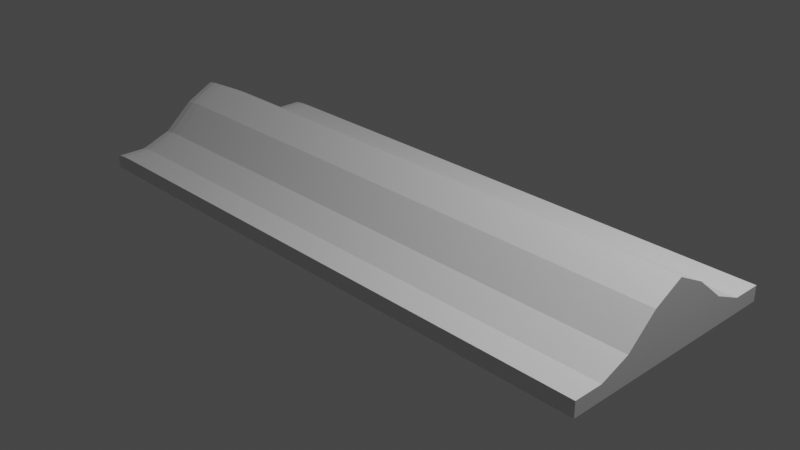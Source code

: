 # Source: SpaceSHIP.blend  (saved by Blender 3.4.6; exported with 4.5.12 LTS)
import bpy
from mathutils import Matrix  # noqa: F401  (used for matrix-valued properties, if any)

bpy.ops.wm.read_factory_settings(use_empty=True)
scene = bpy.context.scene
scene.name = 'Scene'

# ---- collections
col_collection = bpy.data.collections.new('Collection'); scene.collection.children.link(col_collection)

# ---- materials (node trees are filled in below, after node groups)
mat_material = bpy.data.materials.new('Material')
mat_material.alpha_threshold = 0.0
mat_material.use_transparent_shadow = False
mat_material.roughness = 0.5
mat_material.line_color = (0.0, 0.0, 0.0, 1.0)

# ---- material node trees
mat_material.use_nodes = True; mat_material.node_tree.nodes.clear()
_N = mat_material.node_tree.nodes; _L = mat_material.node_tree.links
n0 = _N.new('ShaderNodeOutputMaterial'); n0.name = 'Material Output'; n0.location = (300, 300)
n1 = _N.new('ShaderNodeBsdfPrincipled'); n1.name = 'Principled BSDF'; n1.location = (10, 300)
n1.distribution = 'GGX'
n1.subsurface_method = 'RANDOM_WALK_SKIN'
n1.inputs[3].default_value = 1.45
n1.inputs[27].default_value = (0.0, 0.0, 0.0, 1.0)
n1.inputs[28].default_value = 1.0
_L.new(n1.outputs[0], n0.inputs[0])
n0.is_active_output = True

# ---- world
world_world = bpy.data.worlds.new('World'); scene.world = world_world
world_world.use_nodes = True; world_world.node_tree.nodes.clear()
_N = world_world.node_tree.nodes; _L = world_world.node_tree.links
n0 = _N.new('ShaderNodeOutputWorld'); n0.name = 'World Output'; n0.location = (300, 300)
n1 = _N.new('ShaderNodeBackground'); n1.name = 'Background'; n1.location = (10, 300)
n1.inputs[0].default_value = (0.05088, 0.05088, 0.05088, 1.0)
_L.new(n1.outputs[0], n0.inputs[0])
n0.is_active_output = True
world_world.color = (0.05088, 0.05088, 0.05088)
world_world.use_sun_shadow = False
world_world.sun_shadow_jitter_overblur = 0.0

# ---- cameras
cam_camera = bpy.data.cameras.new('Camera')
cam_camera.clip_end = 100.0
cam_camera.ortho_scale = 7.314

# ---- lights
light_light = bpy.data.lights.new('Light', 'POINT')
light_light.transmission_factor = 0.0
light_light.energy = 1000.0
light_light.shadow_soft_size = 0.1
light_light.shadow_maximum_resolution = 0.006
light_light.use_absolute_resolution = True

# ---- meshes
me_cube = bpy.data.meshes.new('Cube')
me_cube.from_pydata([(-1.0, 0.7992, -0.2902), (-1.0, 0.5992, -0.2902), (-1.0, 0.3992, -0.2902), (-1.0, 0.1992, -0.2902), (-1.0, -0.0008086, -0.2902), (-1.0, -0.2008, -0.2902), (-1.0, -0.4008, -0.2902), (-1.0, -0.6008, -0.2902), (-1.0, -0.8008, -0.2902), (1.0, 0.7992, 0.2902), (1.0, 0.5992, 0.2902), (1.0, 0.3992, 0.7944), (1.0, 0.1992, 1.735), (1.0, -0.0008086, 2.319), (1.0, -0.2008, 1.735), (1.0, -0.4008, 0.7272), (1.0, -0.6008, 0.2902), (1.0, -0.8008, 0.2902), (1.0, -0.8008, -0.2902), (1.0, -0.6008, -0.2902), (1.0, -0.4008, -0.2902), (1.0, -0.2008, -0.2902), (1.0, -0.0008086, -0.2902), (1.0, 0.1992, -0.2902), (1.0, 0.3992, -0.2902), (1.0, 0.5992, -0.2902), (1.0, 0.7992, -0.2902), (0.8147, -0.8008, 0.2902), (0.5925, -0.8008, 0.2902), (0.8147, -0.6008, 0.2902), (0.5925, -0.6008, 0.2902), (0.8147, -0.6008, 0.2902), (0.8147, -0.4008, 0.7272), (1.0, -0.6008, 0.2902), (1.0, -0.4008, 0.7272), (0.8147, 0.7992, -0.2902), (0.5925, 0.7992, -0.2902), (0.3702, 0.7992, -0.2902), (0.148, 0.7992, -0.2902), (-0.07421, 0.7992, -0.2902), (-0.2964, 0.7992, -0.2902), (-0.5187, 0.7992, -0.2902), (-0.7409, 0.7992, -0.2902), (0.8147, 0.5992, -0.2902), (0.5925, 0.5992, -0.2902), (0.3702, 0.5992, -0.2902), (0.148, 0.5992, -0.2902), (-0.07421, 0.5992, -0.2902), (-0.2964, 0.5992, -0.2902), (-0.5187, 0.5992, -0.2902), (-0.7409, 0.5992, -0.2902), (0.8147, 0.3992, -0.2902), (0.5925, 0.3992, -0.2902), (0.3702, 0.3992, -0.2902), (0.148, 0.3992, -0.2902), (-0.07421, 0.3992, -0.2902), (-0.2964, 0.3992, -0.2902), (-0.5187, 0.3992, -0.2902), (-0.7409, 0.3992, -0.2902), (0.8147, 0.1992, -0.2902), (0.5925, 0.1992, -0.2902), (0.3702, 0.1992, -0.2902), (0.148, 0.1992, -0.2902), (-0.07421, 0.1992, -0.2902), (-0.2964, 0.1992, -0.2902), (-0.5187, 0.1992, -0.2902), (-0.7409, 0.1992, -0.2902), (0.8147, -0.0008086, -0.2902), (0.5925, -0.0008086, -0.2902), (0.3702, -0.0008086, -0.2902), (0.148, -0.0008086, -0.2902), (-0.07421, -0.0008086, -0.2902), (-0.2964, -0.0008086, -0.2902), (-0.5187, -0.0008086, -0.2902), (-0.7409, -0.0008086, -0.2902), (0.8147, -0.2008, -0.2902), (0.5925, -0.2008, -0.2902), (0.3702, -0.2008, -0.2902), (0.148, -0.2008, -0.2902), (-0.07421, -0.2008, -0.2902), (-0.2964, -0.2008, -0.2902), (-0.5187, -0.2008, -0.2902), (-0.7409, -0.2008, -0.2902), (0.8147, -0.4008, -0.2902), (0.5925, -0.4008, -0.2902), (0.3702, -0.4008, -0.2902), (0.148, -0.4008, -0.2902), (-0.07421, -0.4008, -0.2902), (-0.2964, -0.4008, -0.2902), (-0.5187, -0.4008, -0.2902), (-0.7409, -0.4008, -0.2902), (0.8147, -0.6008, -0.2902), (0.5925, -0.6008, -0.2902), (0.3702, -0.6008, -0.2902), (0.148, -0.6008, -0.2902), (-0.07421, -0.6008, -0.2902), (-0.2964, -0.6008, -0.2902), (-0.5187, -0.6008, -0.2902), (-0.7409, -0.6008, -0.2902), (0.8147, -0.8008, -0.2902), (0.5925, -0.8008, -0.2902), (0.3702, -0.8008, -0.2902), (0.148, -0.8008, -0.2902), (-0.07421, -0.8008, -0.2902), (-0.2964, -0.8008, -0.2902), (-0.5187, -0.8008, -0.2902), (-0.7409, -0.8008, -0.2902), (-0.7409, 0.7992, 0.2902), (-0.5187, 0.7992, 0.2902), (-0.2964, 0.7992, 0.2902), (-0.07421, 0.7992, 0.2902), (0.148, 0.7992, 0.2902), (0.3702, 0.7992, 0.2902), (0.5925, 0.7992, 0.2902), (0.8147, 0.7992, 0.2902), (-0.7409, 0.5992, 0.2902), (-0.5187, 0.5992, 0.2902), (-0.2964, 0.5992, 0.2902), (-0.07421, 0.5992, 0.2902), (0.148, 0.5992, 0.2902), (0.3702, 0.5992, 0.2902), (0.5925, 0.5992, 0.2902), (0.8147, 0.5992, 0.2902), (-0.7409, 0.3992, 0.7944), (-0.5187, 0.3992, 0.7944), (-0.2964, 0.3992, 0.7944), (-0.07421, 0.3992, 0.7944), (0.148, 0.3992, 0.7944), (0.3702, 0.3992, 0.7944), (0.5925, 0.3992, 0.7944), (0.8147, 0.3992, 0.7944), (-0.7409, 0.1992, 1.735), (-0.5187, 0.1992, 1.735), (-0.2964, 0.1992, 1.735), (-0.07421, 0.1992, 1.735), (0.148, 0.1992, 1.735), (0.3702, 0.1992, 1.735), (0.5925, 0.1992, 1.735), (0.8147, 0.1992, 1.735), (-0.7409, -0.0008086, 2.319), (-0.5187, -0.0008086, 2.319), (-0.2964, -0.0008086, 2.319), (-0.07421, -0.0008086, 2.319), (0.148, -0.0008086, 2.319), (0.3702, -0.0008086, 2.319), (0.5925, -0.0008086, 2.319), (0.8147, -0.0008086, 2.319), (-0.7409, -0.2008, 1.735), (-0.5187, -0.2008, 1.735), (-0.2964, -0.2008, 1.735), (-0.07421, -0.2008, 1.735), (0.148, -0.2008, 1.735), (0.3702, -0.2008, 1.735), (0.5925, -0.2008, 1.735), (0.8147, -0.2008, 1.735), (-0.7409, -0.4008, 0.7272), (-0.5187, -0.4008, 0.7272), (-0.2964, -0.4008, 0.7272), (-0.07421, -0.4008, 0.7272), (0.148, -0.4008, 0.7272), (0.3702, -0.4008, 0.7272), (0.5925, -0.4008, 0.7272), (0.8147, -0.4008, 0.7272), (-0.7409, -0.6008, 0.2902), (-0.5187, -0.6008, 0.2902), (-0.2964, -0.6008, 0.2902), (-0.07421, -0.6008, 0.2902), (0.148, -0.6008, 0.2902), (0.3702, -0.6008, 0.2902), (0.5925, -0.6008, 0.2902), (0.8147, -0.6008, 0.2902), (-0.7409, -0.8008, 0.2902), (-0.5187, -0.8008, 0.2902), (-0.2964, -0.8008, 0.2902), (-0.07421, -0.8008, 0.2902), (0.148, -0.8008, 0.2902), (0.3702, -0.8008, 0.2902), (0.5925, -0.8008, 0.2902), (0.8147, -0.8008, 0.2902), (-0.9222, -0.8008, 0.2902), (-1.0, -0.8008, 0.1815), (-0.9611, -0.8008, 0.2757), (-0.9896, -0.8008, 0.2359), (-0.9222, -0.6008, 0.2902), (-1.0, -0.6008, 0.1803), (-0.9611, -0.6008, 0.2755), (-0.9896, -0.6008, 0.2352), (-0.9222, -0.4008, 0.7272), (-1.0, -0.4008, 0.6057), (-0.9611, -0.4008, 0.7109), (-0.9896, -0.4008, 0.6664), (-0.9222, -0.2008, 1.735), (-1.0, -0.2008, 1.584), (-0.9611, -0.2008, 1.715), (-0.9896, -0.2008, 1.66), (-0.9222, -0.0008086, 2.319), (-1.0, -0.0008086, 2.165), (-0.9611, -0.0008086, 2.299), (-0.9896, -0.0008086, 2.242), (-0.9222, 0.1992, 1.735), (-1.0, 0.1992, 1.584), (-0.9611, 0.1992, 1.715), (-0.9896, 0.1992, 1.66), (-0.9222, 0.3992, 0.7944), (-1.0, 0.3992, 0.6692), (-0.9611, 0.3992, 0.7776), (-0.9896, 0.3992, 0.7318), (-0.9222, 0.5992, 0.2902), (-1.0, 0.5992, 0.1798), (-0.9611, 0.5992, 0.2754), (-0.9896, 0.5992, 0.235), (-1.0, 0.7992, 0.1811), (-0.9222, 0.7992, 0.2902), (-0.9896, 0.7992, 0.2356), (-0.9611, 0.7992, 0.2756)], [], [(26, 9, 10, 25), (25, 10, 11, 24), (24, 11, 12, 23), (23, 12, 13, 22), (22, 13, 14, 21), (21, 14, 15, 20), (20, 15, 16, 19), (19, 16, 17, 18), (35, 26, 25, 43), (43, 25, 24, 51), (51, 24, 23, 59), (59, 23, 22, 67), (67, 22, 21, 75), (75, 21, 20, 83), (83, 20, 19, 91), (91, 19, 18, 99), (18, 17, 178, 177, 176, 175, 174, 173, 172, 171, 179, 181, 182, 180, 8, 106, 105, 104, 103, 102, 101, 100, 99), (147, 191, 187, 155), (139, 195, 191, 147), (131, 199, 195, 139), (123, 203, 199, 131), (115, 207, 203, 123), (107, 212, 207, 115), (26, 35, 36, 37, 38, 39, 40, 41, 42, 0, 211, 213, 214, 212, 107, 108, 109, 110, 111, 112, 113, 114, 9), (1, 208, 211, 0), (2, 204, 208, 1), (3, 200, 204, 2), (4, 196, 200, 3), (5, 192, 196, 4), (6, 188, 192, 5), (7, 184, 188, 6), (8, 180, 184, 7), (16, 170, 178, 17), (169, 177, 28, 30), (169, 168, 176, 177), (168, 167, 175, 176), (167, 166, 174, 175), (166, 165, 173, 174), (165, 164, 172, 173), (164, 163, 171, 172), (16, 15, 34, 33), (162, 161, 169, 170), (161, 160, 168, 169), (160, 159, 167, 168), (159, 158, 166, 167), (158, 157, 165, 166), (157, 156, 164, 165), (156, 155, 163, 164), (14, 154, 162, 15), (154, 153, 161, 162), (153, 152, 160, 161), (152, 151, 159, 160), (151, 150, 158, 159), (150, 149, 157, 158), (149, 148, 156, 157), (148, 147, 155, 156), (13, 146, 154, 14), (146, 145, 153, 154), (145, 144, 152, 153), (144, 143, 151, 152), (143, 142, 150, 151), (142, 141, 149, 150), (141, 140, 148, 149), (140, 139, 147, 148), (12, 138, 146, 13), (138, 137, 145, 146), (137, 136, 144, 145), (136, 135, 143, 144), (135, 134, 142, 143), (134, 133, 141, 142), (133, 132, 140, 141), (132, 131, 139, 140), (11, 130, 138, 12), (130, 129, 137, 138), (129, 128, 136, 137), (128, 127, 135, 136), (127, 126, 134, 135), (126, 125, 133, 134), (125, 124, 132, 133), (124, 123, 131, 132), (10, 122, 130, 11), (122, 121, 129, 130), (121, 120, 128, 129), (120, 119, 127, 128), (119, 118, 126, 127), (118, 117, 125, 126), (117, 116, 124, 125), (116, 115, 123, 124), (9, 114, 122, 10), (114, 113, 121, 122), (113, 112, 120, 121), (112, 111, 119, 120), (111, 110, 118, 119), (110, 109, 117, 118), (109, 108, 116, 117), (108, 107, 115, 116), (7, 98, 106, 8), (98, 97, 105, 106), (97, 96, 104, 105), (96, 95, 103, 104), (95, 94, 102, 103), (94, 93, 101, 102), (93, 92, 100, 101), (92, 91, 99, 100), (6, 90, 98, 7), (90, 89, 97, 98), (89, 88, 96, 97), (88, 87, 95, 96), (87, 86, 94, 95), (86, 85, 93, 94), (85, 84, 92, 93), (84, 83, 91, 92), (5, 82, 90, 6), (82, 81, 89, 90), (81, 80, 88, 89), (80, 79, 87, 88), (79, 78, 86, 87), (78, 77, 85, 86), (77, 76, 84, 85), (76, 75, 83, 84), (4, 74, 82, 5), (74, 73, 81, 82), (73, 72, 80, 81), (72, 71, 79, 80), (71, 70, 78, 79), (70, 69, 77, 78), (69, 68, 76, 77), (68, 67, 75, 76), (3, 66, 74, 4), (66, 65, 73, 74), (65, 64, 72, 73), (64, 63, 71, 72), (63, 62, 70, 71), (62, 61, 69, 70), (61, 60, 68, 69), (60, 59, 67, 68), (2, 58, 66, 3), (58, 57, 65, 66), (57, 56, 64, 65), (56, 55, 63, 64), (55, 54, 62, 63), (54, 53, 61, 62), (53, 52, 60, 61), (52, 51, 59, 60), (1, 50, 58, 2), (50, 49, 57, 58), (49, 48, 56, 57), (48, 47, 55, 56), (47, 46, 54, 55), (46, 45, 53, 54), (45, 44, 52, 53), (44, 43, 51, 52), (0, 42, 50, 1), (42, 41, 49, 50), (41, 40, 48, 49), (40, 39, 47, 48), (39, 38, 46, 47), (38, 37, 45, 46), (37, 36, 44, 45), (36, 35, 43, 44), (29, 30, 28, 27), (170, 16, 33, 31), (162, 170, 31, 32), (15, 162, 32, 34), (34, 32, 31, 33), (155, 187, 183, 163), (178, 170, 29, 27), (177, 178, 27, 28), (170, 169, 30, 29), (179, 183, 185, 181), (181, 185, 186, 182), (182, 186, 184, 180), (183, 187, 189, 185), (185, 189, 190, 186), (186, 190, 188, 184), (187, 191, 193, 189), (189, 193, 194, 190), (190, 194, 192, 188), (191, 195, 197, 193), (193, 197, 198, 194), (194, 198, 196, 192), (195, 199, 201, 197), (197, 201, 202, 198), (198, 202, 200, 196), (199, 203, 205, 201), (201, 205, 206, 202), (202, 206, 204, 200), (203, 207, 209, 205), (205, 209, 210, 206), (206, 210, 208, 204), (207, 212, 214, 209), (209, 214, 213, 210), (210, 213, 211, 208), (163, 183, 179, 171)])
_uv = me_cube.uv_layers.new(name='UVMap')
_uv.uv.foreach_set('vector', [0.375, 0.5251, 0.625, 0.5251, 0.625, 0.5501, 0.375, 0.5501, 0.375, 0.5501, 0.625, 0.5501, 0.625, 0.5751, 0.375, 0.5751, 0.375, 0.5751, 0.625, 0.5751, 0.625, 0.6001, 0.375, 0.6001, 0.375, 0.6001, 0.625, 0.6001, 0.625, 0.6251, 0.375, 0.6251, 0.375, 0.6251, 0.625, 0.6251, 0.625, 0.6501, 0.375, 0.6501, 0.375, 0.6501, 0.625, 0.6501, 0.625, 0.6751, 0.375, 0.6751, 0.375, 0.6751, 0.625, 0.6751, 0.625, 0.7001, 0.375, 0.7001, 0.375, 0.7001, 0.625, 0.7001, 0.625, 0.7251, 0.375, 0.7251, 0.3518, 0.5251, 0.375, 0.5251, 0.375, 0.5501, 0.3518, 0.5501, 0.3518, 0.5501, 0.375, 0.5501, 0.375, 0.5751, 0.3518, 0.5751, 0.3518, 0.5751, 0.375, 0.5751, 0.375, 0.6001, 0.3518, 0.6001, 0.3518, 0.6001, 0.375, 0.6001, 0.375, 0.6251, 0.3518, 0.6251, 0.3518, 0.6251, 0.375, 0.6251, 0.375, 0.6501, 0.3518, 0.6501, 0.3518, 0.6501, 0.375, 0.6501, 0.375, 0.6751, 0.3518, 0.6751, 0.3518, 0.6751, 0.375, 0.6751, 0.375, 0.7001, 0.3518, 0.7001, 0.3518, 0.7001, 0.375, 0.7001, 0.375, 0.7251, 0.3518, 0.7251, 0.375, 0.7251, 0.625, 0.7251, 0.6482, 0.7251, 0.6759, 0.7251, 0.7037, 0.7251, 0.7315, 0.7251, 0.7593, 0.7251, 0.7871, 0.7251, 0.8148, 0.7251, 0.8426, 0.7251, 0.6903, 0.2351, 0.6403, 0.1302, 0.583, 0.1046, 0.5314, 0.156, 0.125, 0.7251, 0.1574, 0.7251, 0.1852, 0.7251, 0.2129, 0.7251, 0.2407, 0.7251, 0.2685, 0.7251, 0.2963, 0.7251, 0.3241, 0.7251, 0.3518, 0.7251, 0.8426, 0.6501, 0.8653, 0.6501, 0.8653, 0.6751, 0.8426, 0.6751, 0.8426, 0.6251, 0.8653, 0.6251, 0.8653, 0.6501, 0.8426, 0.6501, 0.8426, 0.6001, 0.8653, 0.6001, 0.8653, 0.6251, 0.8426, 0.6251, 0.8426, 0.5751, 0.8653, 0.5751, 0.8653, 0.6001, 0.8426, 0.6001, 0.8426, 0.5501, 0.8653, 0.5501, 0.8653, 0.5751, 0.8426, 0.5751, 0.8426, 0.5251, 0.8653, 0.5251, 0.8653, 0.5501, 0.8426, 0.5501, 0.375, 0.5251, 0.3518, 0.5251, 0.3241, 0.5251, 0.2963, 0.5251, 0.2685, 0.5251, 0.2407, 0.5251, 0.2129, 0.5251, 0.1852, 0.5251, 0.1574, 0.5251, 0.125, 0.5251, 0.531, 0.2813, 0.5828, 0.2592, 0.6402, 0.2701, 0.6903, 0.315, 0.8426, 0.5251, 0.8148, 0.5251, 0.7871, 0.5251, 0.7593, 0.5251, 0.7315, 0.5251, 0.7037, 0.5251, 0.6759, 0.5251, 0.6482, 0.5251, 0.625, 0.5251, 0.375, 0.1999, 0.5775, 0.1999, 0.578, 0.2249, 0.375, 0.2249, 0.375, 0.1749, 0.5961, 0.1749, 0.5775, 0.1999, 0.375, 0.1999, 0.375, 0.1499, 0.6064, 0.1499, 0.5961, 0.1749, 0.375, 0.1749, 0.375, 0.1249, 0.6102, 0.1249, 0.6064, 0.1499, 0.375, 0.1499, 0.375, 0.0999, 0.6064, 0.0999, 0.6102, 0.1249, 0.375, 0.1249, 0.375, 0.0749, 0.5952, 0.0749, 0.6064, 0.0999, 0.375, 0.0999, 0.375, 0.0499, 0.5776, 0.0499, 0.5952, 0.0749, 0.375, 0.0749, 0.375, 0.0249, 0.5782, 0.0249, 0.5776, 0.0499, 0.375, 0.0499, 0.625, 0.7001, 0.6482, 0.7001, 0.6482, 0.7251, 0.625, 0.7251, 0.6759, 0.7001, 0.6759, 0.7251, 0.6759, 0.7251, 0.6759, 0.7001, 0.6759, 0.7001, 0.7037, 0.7001, 0.7037, 0.7251, 0.6759, 0.7251, 0.7037, 0.7001, 0.7315, 0.7001, 0.7315, 0.7251, 0.7037, 0.7251, 0.7315, 0.7001, 0.7593, 0.7001, 0.7593, 0.7251, 0.7315, 0.7251, 0.7593, 0.7001, 0.7871, 0.7001, 0.7871, 0.7251, 0.7593, 0.7251, 0.7871, 0.7001, 0.8148, 0.7001, 0.8148, 0.7251, 0.7871, 0.7251, 0.8148, 0.7001, 0.8426, 0.7001, 0.8426, 0.7251, 0.8148, 0.7251, 0.625, 0.7001, 0.625, 0.6751, 0.625, 0.6751, 0.625, 0.7001, 0.6482, 0.6751, 0.6759, 0.6751, 0.6759, 0.7001, 0.6482, 0.7001, 0.6759, 0.6751, 0.7037, 0.6751, 0.7037, 0.7001, 0.6759, 0.7001, 0.7037, 0.6751, 0.7315, 0.6751, 0.7315, 0.7001, 0.7037, 0.7001, 0.7315, 0.6751, 0.7593, 0.6751, 0.7593, 0.7001, 0.7315, 0.7001, 0.7593, 0.6751, 0.7871, 0.6751, 0.7871, 0.7001, 0.7593, 0.7001, 0.7871, 0.6751, 0.8148, 0.6751, 0.8148, 0.7001, 0.7871, 0.7001, 0.8148, 0.6751, 0.8426, 0.6751, 0.8426, 0.7001, 0.8148, 0.7001, 0.625, 0.6501, 0.6482, 0.6501, 0.6482, 0.6751, 0.625, 0.6751, 0.6482, 0.6501, 0.6759, 0.6501, 0.6759, 0.6751, 0.6482, 0.6751, 0.6759, 0.6501, 0.7037, 0.6501, 0.7037, 0.6751, 0.6759, 0.6751, 0.7037, 0.6501, 0.7315, 0.6501, 0.7315, 0.6751, 0.7037, 0.6751, 0.7315, 0.6501, 0.7593, 0.6501, 0.7593, 0.6751, 0.7315, 0.6751, 0.7593, 0.6501, 0.7871, 0.6501, 0.7871, 0.6751, 0.7593, 0.6751, 0.7871, 0.6501, 0.8148, 0.6501, 0.8148, 0.6751, 0.7871, 0.6751, 0.8148, 0.6501, 0.8426, 0.6501, 0.8426, 0.6751, 0.8148, 0.6751, 0.625, 0.6251, 0.6482, 0.6251, 0.6482, 0.6501, 0.625, 0.6501, 0.6482, 0.6251, 0.6759, 0.6251, 0.6759, 0.6501, 0.6482, 0.6501, 0.6759, 0.6251, 0.7037, 0.6251, 0.7037, 0.6501, 0.6759, 0.6501, 0.7037, 0.6251, 0.7315, 0.6251, 0.7315, 0.6501, 0.7037, 0.6501, 0.7315, 0.6251, 0.7593, 0.6251, 0.7593, 0.6501, 0.7315, 0.6501, 0.7593, 0.6251, 0.7871, 0.6251, 0.7871, 0.6501, 0.7593, 0.6501, 0.7871, 0.6251, 0.8148, 0.6251, 0.8148, 0.6501, 0.7871, 0.6501, 0.8148, 0.6251, 0.8426, 0.6251, 0.8426, 0.6501, 0.8148, 0.6501, 0.625, 0.6001, 0.6482, 0.6001, 0.6482, 0.6251, 0.625, 0.6251, 0.6482, 0.6001, 0.6759, 0.6001, 0.6759, 0.6251, 0.6482, 0.6251, 0.6759, 0.6001, 0.7037, 0.6001, 0.7037, 0.6251, 0.6759, 0.6251, 0.7037, 0.6001, 0.7315, 0.6001, 0.7315, 0.6251, 0.7037, 0.6251, 0.7315, 0.6001, 0.7593, 0.6001, 0.7593, 0.6251, 0.7315, 0.6251, 0.7593, 0.6001, 0.7871, 0.6001, 0.7871, 0.6251, 0.7593, 0.6251, 0.7871, 0.6001, 0.8148, 0.6001, 0.8148, 0.6251, 0.7871, 0.6251, 0.8148, 0.6001, 0.8426, 0.6001, 0.8426, 0.6251, 0.8148, 0.6251, 0.625, 0.5751, 0.6482, 0.5751, 0.6482, 0.6001, 0.625, 0.6001, 0.6482, 0.5751, 0.6759, 0.5751, 0.6759, 0.6001, 0.6482, 0.6001, 0.6759, 0.5751, 0.7037, 0.5751, 0.7037, 0.6001, 0.6759, 0.6001, 0.7037, 0.5751, 0.7315, 0.5751, 0.7315, 0.6001, 0.7037, 0.6001, 0.7315, 0.5751, 0.7593, 0.5751, 0.7593, 0.6001, 0.7315, 0.6001, 0.7593, 0.5751, 0.7871, 0.5751, 0.7871, 0.6001, 0.7593, 0.6001, 0.7871, 0.5751, 0.8148, 0.5751, 0.8148, 0.6001, 0.7871, 0.6001, 0.8148, 0.5751, 0.8426, 0.5751, 0.8426, 0.6001, 0.8148, 0.6001, 0.625, 0.5501, 0.6482, 0.5501, 0.6482, 0.5751, 0.625, 0.5751, 0.6482, 0.5501, 0.6759, 0.5501, 0.6759, 0.5751, 0.6482, 0.5751, 0.6759, 0.5501, 0.7037, 0.5501, 0.7037, 0.5751, 0.6759, 0.5751, 0.7037, 0.5501, 0.7315, 0.5501, 0.7315, 0.5751, 0.7037, 0.5751, 0.7315, 0.5501, 0.7593, 0.5501, 0.7593, 0.5751, 0.7315, 0.5751, 0.7593, 0.5501, 0.7871, 0.5501, 0.7871, 0.5751, 0.7593, 0.5751, 0.7871, 0.5501, 0.8148, 0.5501, 0.8148, 0.5751, 0.7871, 0.5751, 0.8148, 0.5501, 0.8426, 0.5501, 0.8426, 0.5751, 0.8148, 0.5751, 0.625, 0.5251, 0.6482, 0.5251, 0.6482, 0.5501, 0.625, 0.5501, 0.6482, 0.5251, 0.6759, 0.5251, 0.6759, 0.5501, 0.6482, 0.5501, 0.6759, 0.5251, 0.7037, 0.5251, 0.7037, 0.5501, 0.6759, 0.5501, 0.7037, 0.5251, 0.7315, 0.5251, 0.7315, 0.5501, 0.7037, 0.5501, 0.7315, 0.5251, 0.7593, 0.5251, 0.7593, 0.5501, 0.7315, 0.5501, 0.7593, 0.5251, 0.7871, 0.5251, 0.7871, 0.5501, 0.7593, 0.5501, 0.7871, 0.5251, 0.8148, 0.5251, 0.8148, 0.5501, 0.7871, 0.5501, 0.8148, 0.5251, 0.8426, 0.5251, 0.8426, 0.5501, 0.8148, 0.5501, 0.125, 0.7001, 0.1574, 0.7001, 0.1574, 0.7251, 0.125, 0.7251, 0.1574, 0.7001, 0.1852, 0.7001, 0.1852, 0.7251, 0.1574, 0.7251, 0.1852, 0.7001, 0.2129, 0.7001, 0.2129, 0.7251, 0.1852, 0.7251, 0.2129, 0.7001, 0.2407, 0.7001, 0.2407, 0.7251, 0.2129, 0.7251, 0.2407, 0.7001, 0.2685, 0.7001, 0.2685, 0.7251, 0.2407, 0.7251, 0.2685, 0.7001, 0.2963, 0.7001, 0.2963, 0.7251, 0.2685, 0.7251, 0.2963, 0.7001, 0.3241, 0.7001, 0.3241, 0.7251, 0.2963, 0.7251, 0.3241, 0.7001, 0.3518, 0.7001, 0.3518, 0.7251, 0.3241, 0.7251, 0.125, 0.6751, 0.1574, 0.6751, 0.1574, 0.7001, 0.125, 0.7001, 0.1574, 0.6751, 0.1852, 0.6751, 0.1852, 0.7001, 0.1574, 0.7001, 0.1852, 0.6751, 0.2129, 0.6751, 0.2129, 0.7001, 0.1852, 0.7001, 0.2129, 0.6751, 0.2407, 0.6751, 0.2407, 0.7001, 0.2129, 0.7001, 0.2407, 0.6751, 0.2685, 0.6751, 0.2685, 0.7001, 0.2407, 0.7001, 0.2685, 0.6751, 0.2963, 0.6751, 0.2963, 0.7001, 0.2685, 0.7001, 0.2963, 0.6751, 0.3241, 0.6751, 0.3241, 0.7001, 0.2963, 0.7001, 0.3241, 0.6751, 0.3518, 0.6751, 0.3518, 0.7001, 0.3241, 0.7001, 0.125, 0.6501, 0.1574, 0.6501, 0.1574, 0.6751, 0.125, 0.6751, 0.1574, 0.6501, 0.1852, 0.6501, 0.1852, 0.6751, 0.1574, 0.6751, 0.1852, 0.6501, 0.2129, 0.6501, 0.2129, 0.6751, 0.1852, 0.6751, 0.2129, 0.6501, 0.2407, 0.6501, 0.2407, 0.6751, 0.2129, 0.6751, 0.2407, 0.6501, 0.2685, 0.6501, 0.2685, 0.6751, 0.2407, 0.6751, 0.2685, 0.6501, 0.2963, 0.6501, 0.2963, 0.6751, 0.2685, 0.6751, 0.2963, 0.6501, 0.3241, 0.6501, 0.3241, 0.6751, 0.2963, 0.6751, 0.3241, 0.6501, 0.3518, 0.6501, 0.3518, 0.6751, 0.3241, 0.6751, 0.125, 0.6251, 0.1574, 0.6251, 0.1574, 0.6501, 0.125, 0.6501, 0.1574, 0.6251, 0.1852, 0.6251, 0.1852, 0.6501, 0.1574, 0.6501, 0.1852, 0.6251, 0.2129, 0.6251, 0.2129, 0.6501, 0.1852, 0.6501, 0.2129, 0.6251, 0.2407, 0.6251, 0.2407, 0.6501, 0.2129, 0.6501, 0.2407, 0.6251, 0.2685, 0.6251, 0.2685, 0.6501, 0.2407, 0.6501, 0.2685, 0.6251, 0.2963, 0.6251, 0.2963, 0.6501, 0.2685, 0.6501, 0.2963, 0.6251, 0.3241, 0.6251, 0.3241, 0.6501, 0.2963, 0.6501, 0.3241, 0.6251, 0.3518, 0.6251, 0.3518, 0.6501, 0.3241, 0.6501, 0.125, 0.6001, 0.1574, 0.6001, 0.1574, 0.6251, 0.125, 0.6251, 0.1574, 0.6001, 0.1852, 0.6001, 0.1852, 0.6251, 0.1574, 0.6251, 0.1852, 0.6001, 0.2129, 0.6001, 0.2129, 0.6251, 0.1852, 0.6251, 0.2129, 0.6001, 0.2407, 0.6001, 0.2407, 0.6251, 0.2129, 0.6251, 0.2407, 0.6001, 0.2685, 0.6001, 0.2685, 0.6251, 0.2407, 0.6251, 0.2685, 0.6001, 0.2963, 0.6001, 0.2963, 0.6251, 0.2685, 0.6251, 0.2963, 0.6001, 0.3241, 0.6001, 0.3241, 0.6251, 0.2963, 0.6251, 0.3241, 0.6001, 0.3518, 0.6001, 0.3518, 0.6251, 0.3241, 0.6251, 0.125, 0.5751, 0.1574, 0.5751, 0.1574, 0.6001, 0.125, 0.6001, 0.1574, 0.5751, 0.1852, 0.5751, 0.1852, 0.6001, 0.1574, 0.6001, 0.1852, 0.5751, 0.2129, 0.5751, 0.2129, 0.6001, 0.1852, 0.6001, 0.2129, 0.5751, 0.2407, 0.5751, 0.2407, 0.6001, 0.2129, 0.6001, 0.2407, 0.5751, 0.2685, 0.5751, 0.2685, 0.6001, 0.2407, 0.6001, 0.2685, 0.5751, 0.2963, 0.5751, 0.2963, 0.6001, 0.2685, 0.6001, 0.2963, 0.5751, 0.3241, 0.5751, 0.3241, 0.6001, 0.2963, 0.6001, 0.3241, 0.5751, 0.3518, 0.5751, 0.3518, 0.6001, 0.3241, 0.6001, 0.125, 0.5501, 0.1574, 0.5501, 0.1574, 0.5751, 0.125, 0.5751, 0.1574, 0.5501, 0.1852, 0.5501, 0.1852, 0.5751, 0.1574, 0.5751, 0.1852, 0.5501, 0.2129, 0.5501, 0.2129, 0.5751, 0.1852, 0.5751, 0.2129, 0.5501, 0.2407, 0.5501, 0.2407, 0.5751, 0.2129, 0.5751, 0.2407, 0.5501, 0.2685, 0.5501, 0.2685, 0.5751, 0.2407, 0.5751, 0.2685, 0.5501, 0.2963, 0.5501, 0.2963, 0.5751, 0.2685, 0.5751, 0.2963, 0.5501, 0.3241, 0.5501, 0.3241, 0.5751, 0.2963, 0.5751, 0.3241, 0.5501, 0.3518, 0.5501, 0.3518, 0.5751, 0.3241, 0.5751, 0.125, 0.5251, 0.1574, 0.5251, 0.1574, 0.5501, 0.125, 0.5501, 0.1574, 0.5251, 0.1852, 0.5251, 0.1852, 0.5501, 0.1574, 0.5501, 0.1852, 0.5251, 0.2129, 0.5251, 0.2129, 0.5501, 0.1852, 0.5501, 0.2129, 0.5251, 0.2407, 0.5251, 0.2407, 0.5501, 0.2129, 0.5501, 0.2407, 0.5251, 0.2685, 0.5251, 0.2685, 0.5501, 0.2407, 0.5501, 0.2685, 0.5251, 0.2963, 0.5251, 0.2963, 0.5501, 0.2685, 0.5501, 0.2963, 0.5251, 0.3241, 0.5251, 0.3241, 0.5501, 0.2963, 0.5501, 0.3241, 0.5251, 0.3518, 0.5251, 0.3518, 0.5501, 0.3241, 0.5501, 0.6482, 0.7001, 0.6759, 0.7001, 0.6759, 0.7251, 0.6482, 0.7251, 0.6482, 0.7001, 0.625, 0.7001, 0.625, 0.7001, 0.6482, 0.7001, 0.6482, 0.6751, 0.6482, 0.7001, 0.6482, 0.7001, 0.6482, 0.6751, 0.625, 0.6751, 0.6482, 0.6751, 0.6482, 0.6751, 0.625, 0.6751, 0.625, 0.6751, 0.6482, 0.6751, 0.6482, 0.7001, 0.625, 0.7001, 0.8426, 0.6751, 0.8653, 0.6751, 0.8653, 0.7001, 0.8426, 0.7001, 0.6482, 0.7251, 0.6482, 0.7001, 0.6482, 0.7001, 0.6482, 0.7251, 0.6759, 0.7251, 0.6482, 0.7251, 0.6482, 0.7251, 0.6759, 0.7251, 0.6482, 0.7001, 0.6759, 0.7001, 0.6759, 0.7001, 0.6482, 0.7001, 0.8653, 0.7251, 0.8653, 0.7001, 0.8701, 0.7001, 0.8701, 0.7251, 0.8701, 0.7251, 0.8701, 0.7001, 0.875, 0.7001, 0.875, 0.7251, 0.625, 0.0249, 0.625, 0.0499, 0.5776, 0.0499, 0.5782, 0.0249, 0.8653, 0.7001, 0.8653, 0.6751, 0.8701, 0.6759, 0.8701, 0.7008, 0.8701, 0.7008, 0.8701, 0.6759, 0.875, 0.678, 0.875, 0.7001, 0.625, 0.0499, 0.625, 0.07203, 0.5952, 0.0749, 0.5776, 0.0499, 0.8653, 0.6751, 0.8653, 0.6501, 0.8701, 0.6506, 0.8701, 0.6755, 0.8701, 0.6755, 0.8701, 0.6506, 0.875, 0.6519, 0.875, 0.6751, 0.625, 0.0749, 0.625, 0.0981, 0.6064, 0.0999, 0.5952, 0.0749, 0.8653, 0.6501, 0.8653, 0.6251, 0.8701, 0.6259, 0.8701, 0.6509, 0.8701, 0.6509, 0.8701, 0.6259, 0.875, 0.6281, 0.875, 0.6501, 0.625, 0.0999, 0.625, 0.1219, 0.6102, 0.1249, 0.6064, 0.0999, 0.8653, 0.6251, 0.8653, 0.6001, 0.8701, 0.5993, 0.8701, 0.6243, 0.8701, 0.6243, 0.8701, 0.5993, 0.875, 0.6001, 0.875, 0.6221, 0.625, 0.1279, 0.625, 0.1499, 0.6064, 0.1499, 0.6102, 0.1249, 0.8653, 0.6001, 0.8653, 0.5751, 0.8701, 0.5747, 0.8701, 0.5996, 0.8701, 0.5996, 0.8701, 0.5747, 0.875, 0.5751, 0.875, 0.5982, 0.625, 0.1518, 0.625, 0.1749, 0.5961, 0.1749, 0.6064, 0.1499, 0.8653, 0.5751, 0.8653, 0.5501, 0.8701, 0.5495, 0.8701, 0.5744, 0.8701, 0.5744, 0.8701, 0.5495, 0.875, 0.5501, 0.875, 0.5724, 0.625, 0.1776, 0.625, 0.1999, 0.5775, 0.1999, 0.5961, 0.1749, 0.8653, 0.5501, 0.8653, 0.5251, 0.8701, 0.5251, 0.8701, 0.5501, 0.8701, 0.5501, 0.8701, 0.5251, 0.875, 0.5251, 0.875, 0.5501, 0.625, 0.1999, 0.625, 0.2249, 0.578, 0.2249, 0.5775, 0.1999, 0.8426, 0.7001, 0.8653, 0.7001, 0.8653, 0.7251, 0.8426, 0.7251])
me_cube.materials.append(mat_material)
me_cube.use_mirror_vertex_groups = False
me_cube.update()

# ---- objects
ob_cube = bpy.data.objects.new('Cube', me_cube)
ob_light = bpy.data.objects.new('Light', light_light)
ob_camera = bpy.data.objects.new('Camera', cam_camera)

# ---- transforms, parenting, visibility, modifiers, constraints
ob_cube.location = (0.0, 0.0, 0.0)
ob_cube.scale = (3.276, 1.593, 0.2825)
ob_cube.lock_rotations_4d = False
ob_cube.empty_display_type = 'ARROWS'
ob_cube.lineart.crease_threshold = 0.0
ob_light.location = (4.076, 1.005, 5.904)
ob_light.rotation_euler = (0.6503, 0.05522, 1.866)
ob_light.lock_rotations_4d = False
ob_light.empty_display_type = 'ARROWS'
ob_light.color = (0.0, 0.0, 0.0, 0.0)
ob_light.lineart.crease_threshold = 0.0
ob_camera.location = (7.359, -6.926, 4.958)
ob_camera.rotation_euler = (1.109, 0.0, 0.8149)
ob_camera.lock_rotations_4d = False
ob_camera.empty_display_type = 'ARROWS'
ob_camera.color = (0.0, 0.0, 0.0, 0.0)
ob_camera.display_type = 'WIRE'
ob_camera.lineart.crease_threshold = 0.0

# ---- collection membership
col_collection.objects.link(ob_cube)
col_collection.objects.link(ob_light)
col_collection.objects.link(ob_camera)

# ---- scene / render settings (as saved in the file)
scene.camera = ob_camera
scene.frame_start = 1; scene.frame_end = 250; scene.frame_set(1)
scene.render.engine = 'BLENDER_EEVEE_NEXT'
scene.cycles.sampling_pattern = 'TABULATED_SOBOL'
scene.cycles.use_light_tree = False
scene.view_settings.view_transform = 'Filmic'
bpy.context.view_layer.update()
